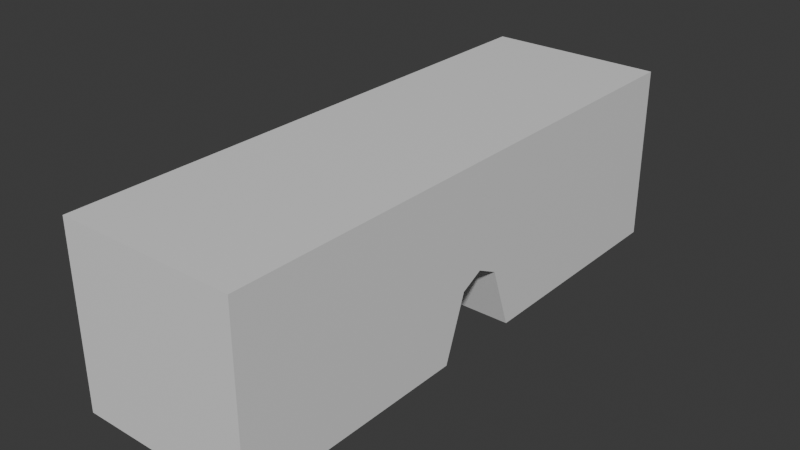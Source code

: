 # Source: doorwayblock.blend  (saved by Blender 4.3.34; exported with 4.5.12 LTS)
import bpy
from mathutils import Matrix  # noqa: F401  (used for matrix-valued properties, if any)

bpy.ops.wm.read_factory_settings(use_empty=True)
scene = bpy.context.scene
scene.name = 'Scene'

# ---- collections
col_collection = bpy.data.collections.new('Collection'); scene.collection.children.link(col_collection)

# ---- materials (node trees are filled in below, after node groups)
mat_material = bpy.data.materials.new('Material')
mat_material.alpha_threshold = 0.0
mat_material.roughness = 0.5
mat_material.line_color = (0.0, 0.0, 0.0, 1.0)

# ---- material node trees
mat_material.use_nodes = True; mat_material.node_tree.nodes.clear()
_N = mat_material.node_tree.nodes; _L = mat_material.node_tree.links
n0 = _N.new('ShaderNodeOutputMaterial'); n0.name = 'Material Output'; n0.location = (300, 300)
n1 = _N.new('ShaderNodeBsdfPrincipled'); n1.name = 'Principled BSDF'; n1.location = (10, 300)
n1.inputs[3].default_value = 1.45
_L.new(n1.outputs[0], n0.inputs[0])
n0.is_active_output = True

# ---- world
world_world = bpy.data.worlds.new('World'); scene.world = world_world
world_world.use_nodes = True; world_world.node_tree.nodes.clear()
_N = world_world.node_tree.nodes; _L = world_world.node_tree.links
n0 = _N.new('ShaderNodeOutputWorld'); n0.name = 'World Output'; n0.location = (300, 300)
n1 = _N.new('ShaderNodeBackground'); n1.name = 'Background'; n1.location = (10, 300)
n1.inputs[0].default_value = (0.05088, 0.05088, 0.05088, 1.0)
_L.new(n1.outputs[0], n0.inputs[0])
n0.is_active_output = True
world_world.color = (0.05088, 0.05088, 0.05088)
world_world.sun_shadow_jitter_overblur = 0.0

# ---- meshes
me_cube = bpy.data.meshes.new('Cube')
me_cube.from_pydata([(1.0, 3.139, 1.0), (1.0, 3.139, -1.0), (1.0, -3.139, 1.0), (1.0, -3.139, -1.0), (-1.0, 3.139, 1.0), (-1.0, 3.139, -1.0), (-1.0, -3.139, 1.0), (-1.0, -3.139, -1.0), (-1.0, 0.0, -0.1638), (1.0, 0.0, 1.0), (-1.0, 0.0, 1.0), (1.0, 0.0, -0.1638), (-1.0, 0.5, 1.0), (1.0, 0.5, -1.0), (-1.0, 0.5, -1.0), (1.0, 0.5, 1.0), (-1.0, -0.5, -1.0), (1.0, -0.5, 1.0), (-1.0, -0.5, 1.0), (1.0, -0.5, -1.0), (-1.0, -0.25, 1.0), (1.0, -0.25, -0.289), (-1.0, -0.25, -0.289), (1.0, -0.25, 1.0), (-1.0, 0.25, -0.289), (1.0, 0.25, 1.0), (-1.0, 0.25, 1.0), (1.0, 0.25, -0.289)], [], [(17, 18, 6, 2), (3, 2, 6, 7), (14, 12, 4, 5), (16, 19, 3, 7), (19, 17, 2, 3), (5, 4, 0, 1), (27, 25, 9, 11), (24, 27, 11, 8), (22, 20, 10, 8), (25, 26, 10, 9), (0, 4, 12, 15), (5, 1, 13, 14), (1, 0, 15, 13), (24, 26, 12, 14), (7, 6, 18, 16), (21, 23, 17, 19), (22, 21, 19, 16), (23, 20, 18, 17), (9, 10, 20, 23), (8, 11, 21, 22), (11, 9, 23, 21), (16, 18, 20, 22), (8, 10, 26, 24), (15, 12, 26, 25), (14, 13, 27, 24), (13, 15, 25, 27)])
_uv = me_cube.uv_layers.new(name='UVMap')
_uv.uv.foreach_set('vector', [0.625, 0.6875, 0.875, 0.6875, 0.875, 0.75, 0.625, 0.75, 0.375, 0.75, 0.625, 0.75, 0.625, 1.0, 0.375, 1.0, 0.375, 0.1875, 0.625, 0.1875, 0.625, 0.25, 0.375, 0.25, 0.125, 0.6875, 0.375, 0.6875, 0.375, 0.75, 0.125, 0.75, 0.375, 0.6875, 0.625, 0.6875, 0.625, 0.75, 0.375, 0.75, 0.375, 0.25, 0.625, 0.25, 0.625, 0.5, 0.375, 0.5, 0.375, 0.5938, 0.625, 0.5938, 0.625, 0.625, 0.375, 0.625, 0.125, 0.5938, 0.375, 0.5938, 0.375, 0.625, 0.125, 0.625, 0.375, 0.09375, 0.625, 0.09375, 0.625, 0.125, 0.375, 0.125, 0.625, 0.5938, 0.875, 0.5938, 0.875, 0.625, 0.625, 0.625, 0.625, 0.5, 0.875, 0.5, 0.875, 0.5625, 0.625, 0.5625, 0.125, 0.5, 0.375, 0.5, 0.375, 0.5625, 0.125, 0.5625, 0.375, 0.5, 0.625, 0.5, 0.625, 0.5625, 0.375, 0.5625, 0.375, 0.1562, 0.625, 0.1562, 0.625, 0.1875, 0.375, 0.1875, 0.375, 0.0, 0.625, 0.0, 0.625, 0.0625, 0.375, 0.0625, 0.375, 0.6562, 0.625, 0.6562, 0.625, 0.6875, 0.375, 0.6875, 0.125, 0.6562, 0.375, 0.6562, 0.375, 0.6875, 0.125, 0.6875, 0.625, 0.6562, 0.875, 0.6562, 0.875, 0.6875, 0.625, 0.6875, 0.625, 0.625, 0.875, 0.625, 0.875, 0.6562, 0.625, 0.6562, 0.125, 0.625, 0.375, 0.625, 0.375, 0.6562, 0.125, 0.6562, 0.375, 0.625, 0.625, 0.625, 0.625, 0.6562, 0.375, 0.6562, 0.375, 0.0625, 0.625, 0.0625, 0.625, 0.09375, 0.375, 0.09375, 0.375, 0.125, 0.625, 0.125, 0.625, 0.1562, 0.375, 0.1562, 0.625, 0.5625, 0.875, 0.5625, 0.875, 0.5938, 0.625, 0.5938, 0.125, 0.5625, 0.375, 0.5625, 0.375, 0.5938, 0.125, 0.5938, 0.375, 0.5625, 0.625, 0.5625, 0.625, 0.5938, 0.375, 0.5938])
me_cube.materials.append(mat_material)
me_cube.use_mirror_vertex_groups = False
me_cube.update()

# ---- objects
ob_cube = bpy.data.objects.new('Cube', me_cube)

# ---- transforms, parenting, visibility, modifiers, constraints
ob_cube.location = (0.0, 0.0, 0.0)
ob_cube.lock_rotations_4d = False
ob_cube.empty_display_type = 'ARROWS'
ob_cube.lineart.crease_threshold = 0.0

# ---- collection membership
col_collection.objects.link(ob_cube)

# ---- scene / render settings (as saved in the file)
scene.frame_start = 1; scene.frame_end = 250; scene.frame_set(1)
scene.render.engine = 'BLENDER_EEVEE_NEXT'
bpy.context.view_layer.update()

# ---- added for rendering (the .blend has no active camera and no usable light): camera, sun
cam_auto = bpy.data.cameras.new('AutoCamera')
cam_auto.lens = 50.0
cam_auto.sensor_width = 36.0
cam_auto.clip_end = 1000.0
ob_auto_camera = bpy.data.objects.new('AutoCamera', cam_auto)
scene.collection.objects.link(ob_auto_camera)
ob_auto_camera.location = (6.37009, -7.64411, 5.09607)
ob_auto_camera.rotation_euler = (1.09748, -7.21219e-08, 0.694738)
scene.camera = ob_auto_camera
light_auto_sun = bpy.data.lights.new('AutoSun', 'SUN')
light_auto_sun.energy = 3.0
light_auto_sun.angle = 0.0523599
ob_auto_sun = bpy.data.objects.new('AutoSun', light_auto_sun)
scene.collection.objects.link(ob_auto_sun)
ob_auto_sun.rotation_euler = (0.872665, 0.174533, 0.523599)
bpy.context.view_layer.update()
